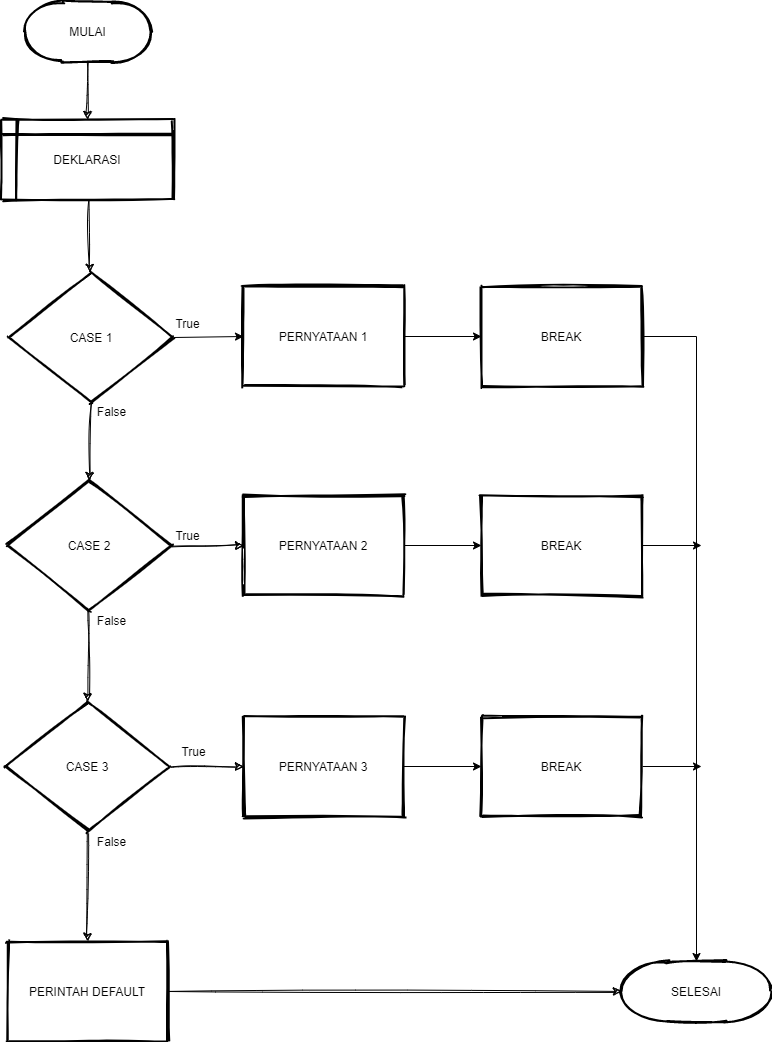

The diagram above was exported from draw.io. Its source (the exported page's mxGraphModel, read from the mxfile embedded in the PNG):
<mxGraphModel dx="1087" dy="680" grid="1" gridSize="10" guides="1" tooltips="1" connect="1" arrows="1" fold="1" page="1" pageScale="1" pageWidth="827" pageHeight="1169" math="0" shadow="0">
  <root>
    <mxCell id="WIyWlLk6GJQsqaUBKTNV-0" />
    <mxCell id="WIyWlLk6GJQsqaUBKTNV-1" parent="WIyWlLk6GJQsqaUBKTNV-0" />
    <mxCell id="KAGPs-wUeQdBbYaMZhX6-0" value="" style="edgeStyle=none;orthogonalLoop=1;jettySize=auto;html=1;sketch=1;" parent="WIyWlLk6GJQsqaUBKTNV-1" source="KAGPs-wUeQdBbYaMZhX6-1" target="KAGPs-wUeQdBbYaMZhX6-3" edge="1">
      <mxGeometry relative="1" as="geometry" />
    </mxCell>
    <mxCell id="KAGPs-wUeQdBbYaMZhX6-1" value="MULAI" style="strokeWidth=2;html=1;shape=mxgraph.flowchart.terminator;whiteSpace=wrap;sketch=1;" parent="WIyWlLk6GJQsqaUBKTNV-1" vertex="1">
      <mxGeometry x="62.5" y="40" width="127" height="60" as="geometry" />
    </mxCell>
    <mxCell id="KAGPs-wUeQdBbYaMZhX6-2" value="" style="edgeStyle=none;orthogonalLoop=1;jettySize=auto;html=1;sketch=1;" parent="WIyWlLk6GJQsqaUBKTNV-1" source="KAGPs-wUeQdBbYaMZhX6-3" target="KAGPs-wUeQdBbYaMZhX6-4" edge="1">
      <mxGeometry relative="1" as="geometry" />
    </mxCell>
    <mxCell id="KAGPs-wUeQdBbYaMZhX6-3" value="DEKLARASI" style="shape=internalStorage;whiteSpace=wrap;html=1;dx=15;dy=15;arcSize=8;strokeWidth=2;sketch=1;" parent="WIyWlLk6GJQsqaUBKTNV-1" vertex="1">
      <mxGeometry x="40" y="158" width="172" height="80" as="geometry" />
    </mxCell>
    <mxCell id="0-ee1mx1wm-B1B_S9o7Z-9" style="edgeStyle=none;rounded=0;orthogonalLoop=1;jettySize=auto;html=1;exitX=1;exitY=0.5;exitDx=0;exitDy=0;exitPerimeter=0;entryX=0;entryY=0.5;entryDx=0;entryDy=0;" edge="1" parent="WIyWlLk6GJQsqaUBKTNV-1" source="KAGPs-wUeQdBbYaMZhX6-4" target="KAGPs-wUeQdBbYaMZhX6-6">
      <mxGeometry relative="1" as="geometry" />
    </mxCell>
    <mxCell id="KAGPs-wUeQdBbYaMZhX6-4" value="CASE 1" style="strokeWidth=2;html=1;shape=mxgraph.flowchart.decision;whiteSpace=wrap;sketch=1;" parent="WIyWlLk6GJQsqaUBKTNV-1" vertex="1">
      <mxGeometry x="48" y="311" width="164" height="130" as="geometry" />
    </mxCell>
    <mxCell id="0-ee1mx1wm-B1B_S9o7Z-3" style="edgeStyle=orthogonalEdgeStyle;rounded=0;orthogonalLoop=1;jettySize=auto;html=1;exitX=1;exitY=0.5;exitDx=0;exitDy=0;entryX=0;entryY=0.5;entryDx=0;entryDy=0;" edge="1" parent="WIyWlLk6GJQsqaUBKTNV-1" source="KAGPs-wUeQdBbYaMZhX6-6" target="0-ee1mx1wm-B1B_S9o7Z-1">
      <mxGeometry relative="1" as="geometry" />
    </mxCell>
    <mxCell id="KAGPs-wUeQdBbYaMZhX6-6" value="PERNYATAAN 1" style="whiteSpace=wrap;html=1;absoluteArcSize=1;arcSize=14;strokeWidth=2;sketch=1;" parent="WIyWlLk6GJQsqaUBKTNV-1" vertex="1">
      <mxGeometry x="282" y="325" width="160" height="100" as="geometry" />
    </mxCell>
    <mxCell id="KAGPs-wUeQdBbYaMZhX6-7" value="" style="edgeStyle=none;orthogonalLoop=1;jettySize=auto;html=1;sketch=1;" parent="WIyWlLk6GJQsqaUBKTNV-1" source="KAGPs-wUeQdBbYaMZhX6-9" target="KAGPs-wUeQdBbYaMZhX6-14" edge="1">
      <mxGeometry relative="1" as="geometry" />
    </mxCell>
    <mxCell id="KAGPs-wUeQdBbYaMZhX6-8" style="edgeStyle=none;orthogonalLoop=1;jettySize=auto;html=1;exitX=0.5;exitY=1;exitDx=0;exitDy=0;exitPerimeter=0;entryX=0.5;entryY=0;entryDx=0;entryDy=0;entryPerimeter=0;sketch=1;" parent="WIyWlLk6GJQsqaUBKTNV-1" source="KAGPs-wUeQdBbYaMZhX6-9" target="KAGPs-wUeQdBbYaMZhX6-12" edge="1">
      <mxGeometry relative="1" as="geometry" />
    </mxCell>
    <mxCell id="KAGPs-wUeQdBbYaMZhX6-9" value="CASE 2" style="strokeWidth=2;html=1;shape=mxgraph.flowchart.decision;whiteSpace=wrap;sketch=1;" parent="WIyWlLk6GJQsqaUBKTNV-1" vertex="1">
      <mxGeometry x="46" y="519" width="164" height="130" as="geometry" />
    </mxCell>
    <mxCell id="KAGPs-wUeQdBbYaMZhX6-10" value="" style="edgeStyle=none;orthogonalLoop=1;jettySize=auto;html=1;entryX=0.5;entryY=0;entryDx=0;entryDy=0;entryPerimeter=0;sketch=1;" parent="WIyWlLk6GJQsqaUBKTNV-1" source="KAGPs-wUeQdBbYaMZhX6-12" target="KAGPs-wUeQdBbYaMZhX6-18" edge="1">
      <mxGeometry relative="1" as="geometry">
        <mxPoint x="122" y="850" as="targetPoint" />
      </mxGeometry>
    </mxCell>
    <mxCell id="KAGPs-wUeQdBbYaMZhX6-11" value="" style="edgeStyle=none;orthogonalLoop=1;jettySize=auto;html=1;sketch=1;" parent="WIyWlLk6GJQsqaUBKTNV-1" source="KAGPs-wUeQdBbYaMZhX6-12" target="KAGPs-wUeQdBbYaMZhX6-16" edge="1">
      <mxGeometry relative="1" as="geometry" />
    </mxCell>
    <mxCell id="KAGPs-wUeQdBbYaMZhX6-12" value="CASE 3" style="strokeWidth=2;html=1;shape=mxgraph.flowchart.decision;whiteSpace=wrap;sketch=1;" parent="WIyWlLk6GJQsqaUBKTNV-1" vertex="1">
      <mxGeometry x="44.25" y="740" width="163.5" height="130" as="geometry" />
    </mxCell>
    <mxCell id="0-ee1mx1wm-B1B_S9o7Z-6" style="edgeStyle=orthogonalEdgeStyle;rounded=0;orthogonalLoop=1;jettySize=auto;html=1;exitX=1;exitY=0.5;exitDx=0;exitDy=0;entryX=0;entryY=0.5;entryDx=0;entryDy=0;" edge="1" parent="WIyWlLk6GJQsqaUBKTNV-1" source="KAGPs-wUeQdBbYaMZhX6-14" target="0-ee1mx1wm-B1B_S9o7Z-2">
      <mxGeometry relative="1" as="geometry" />
    </mxCell>
    <mxCell id="KAGPs-wUeQdBbYaMZhX6-14" value="PERNYATAAN 2" style="whiteSpace=wrap;html=1;absoluteArcSize=1;arcSize=14;strokeWidth=2;sketch=1;" parent="WIyWlLk6GJQsqaUBKTNV-1" vertex="1">
      <mxGeometry x="282" y="534" width="160" height="100" as="geometry" />
    </mxCell>
    <mxCell id="0-ee1mx1wm-B1B_S9o7Z-5" style="edgeStyle=orthogonalEdgeStyle;rounded=0;orthogonalLoop=1;jettySize=auto;html=1;exitX=1;exitY=0.5;exitDx=0;exitDy=0;entryX=0;entryY=0.5;entryDx=0;entryDy=0;" edge="1" parent="WIyWlLk6GJQsqaUBKTNV-1" source="KAGPs-wUeQdBbYaMZhX6-16" target="0-ee1mx1wm-B1B_S9o7Z-0">
      <mxGeometry relative="1" as="geometry" />
    </mxCell>
    <mxCell id="KAGPs-wUeQdBbYaMZhX6-16" value="PERNYATAAN 3" style="whiteSpace=wrap;html=1;absoluteArcSize=1;arcSize=14;strokeWidth=2;sketch=1;" parent="WIyWlLk6GJQsqaUBKTNV-1" vertex="1">
      <mxGeometry x="282" y="755" width="160" height="100" as="geometry" />
    </mxCell>
    <mxCell id="KAGPs-wUeQdBbYaMZhX6-17" style="edgeStyle=none;orthogonalLoop=1;jettySize=auto;html=1;exitX=1;exitY=0.5;exitDx=0;exitDy=0;sketch=1;" parent="WIyWlLk6GJQsqaUBKTNV-1" source="KAGPs-wUeQdBbYaMZhX6-18" target="KAGPs-wUeQdBbYaMZhX6-21" edge="1">
      <mxGeometry relative="1" as="geometry" />
    </mxCell>
    <mxCell id="KAGPs-wUeQdBbYaMZhX6-18" value="PERINTAH DEFAULT" style="whiteSpace=wrap;html=1;absoluteArcSize=1;arcSize=14;strokeWidth=2;sketch=1;" parent="WIyWlLk6GJQsqaUBKTNV-1" vertex="1">
      <mxGeometry x="46" y="980" width="160" height="100" as="geometry" />
    </mxCell>
    <mxCell id="KAGPs-wUeQdBbYaMZhX6-20" value="" style="edgeStyle=none;orthogonalLoop=1;jettySize=auto;html=1;entryX=0.5;entryY=0;entryDx=0;entryDy=0;entryPerimeter=0;sketch=1;" parent="WIyWlLk6GJQsqaUBKTNV-1" source="KAGPs-wUeQdBbYaMZhX6-4" target="KAGPs-wUeQdBbYaMZhX6-9" edge="1">
      <mxGeometry relative="1" as="geometry">
        <mxPoint x="136" y="480" as="targetPoint" />
      </mxGeometry>
    </mxCell>
    <mxCell id="KAGPs-wUeQdBbYaMZhX6-21" value="SELESAI" style="strokeWidth=2;html=1;shape=mxgraph.flowchart.terminator;whiteSpace=wrap;sketch=1;" parent="WIyWlLk6GJQsqaUBKTNV-1" vertex="1">
      <mxGeometry x="660" y="1000" width="150" height="60" as="geometry" />
    </mxCell>
    <mxCell id="KAGPs-wUeQdBbYaMZhX6-22" value="True" style="text;html=1;align=center;verticalAlign=middle;resizable=0;points=[];autosize=1;strokeColor=none;fillColor=none;sketch=1;" parent="WIyWlLk6GJQsqaUBKTNV-1" vertex="1">
      <mxGeometry x="206" y="352" width="40" height="20" as="geometry" />
    </mxCell>
    <mxCell id="KAGPs-wUeQdBbYaMZhX6-23" value="True" style="text;html=1;align=center;verticalAlign=middle;resizable=0;points=[];autosize=1;strokeColor=none;fillColor=none;sketch=1;" parent="WIyWlLk6GJQsqaUBKTNV-1" vertex="1">
      <mxGeometry x="206" y="564" width="40" height="20" as="geometry" />
    </mxCell>
    <mxCell id="KAGPs-wUeQdBbYaMZhX6-24" value="True" style="text;html=1;align=center;verticalAlign=middle;resizable=0;points=[];autosize=1;strokeColor=none;fillColor=none;sketch=1;" parent="WIyWlLk6GJQsqaUBKTNV-1" vertex="1">
      <mxGeometry x="212" y="780" width="40" height="20" as="geometry" />
    </mxCell>
    <mxCell id="KAGPs-wUeQdBbYaMZhX6-26" value="False" style="text;html=1;align=center;verticalAlign=middle;resizable=0;points=[];autosize=1;strokeColor=none;fillColor=none;sketch=1;" parent="WIyWlLk6GJQsqaUBKTNV-1" vertex="1">
      <mxGeometry x="125" y="440" width="50" height="20" as="geometry" />
    </mxCell>
    <mxCell id="KAGPs-wUeQdBbYaMZhX6-27" value="False" style="text;html=1;align=center;verticalAlign=middle;resizable=0;points=[];autosize=1;strokeColor=none;fillColor=none;sketch=1;" parent="WIyWlLk6GJQsqaUBKTNV-1" vertex="1">
      <mxGeometry x="125" y="649" width="50" height="20" as="geometry" />
    </mxCell>
    <mxCell id="KAGPs-wUeQdBbYaMZhX6-28" value="False" style="text;html=1;align=center;verticalAlign=middle;resizable=0;points=[];autosize=1;strokeColor=none;fillColor=none;sketch=1;" parent="WIyWlLk6GJQsqaUBKTNV-1" vertex="1">
      <mxGeometry x="125" y="870" width="50" height="20" as="geometry" />
    </mxCell>
    <mxCell id="0-ee1mx1wm-B1B_S9o7Z-8" style="edgeStyle=orthogonalEdgeStyle;rounded=0;orthogonalLoop=1;jettySize=auto;html=1;" edge="1" parent="WIyWlLk6GJQsqaUBKTNV-1" source="0-ee1mx1wm-B1B_S9o7Z-0">
      <mxGeometry relative="1" as="geometry">
        <mxPoint x="740" y="805" as="targetPoint" />
      </mxGeometry>
    </mxCell>
    <mxCell id="0-ee1mx1wm-B1B_S9o7Z-0" value="BREAK" style="whiteSpace=wrap;html=1;absoluteArcSize=1;arcSize=14;strokeWidth=2;sketch=1;" vertex="1" parent="WIyWlLk6GJQsqaUBKTNV-1">
      <mxGeometry x="520" y="755" width="160" height="100" as="geometry" />
    </mxCell>
    <mxCell id="0-ee1mx1wm-B1B_S9o7Z-4" style="edgeStyle=orthogonalEdgeStyle;rounded=0;orthogonalLoop=1;jettySize=auto;html=1;exitX=1;exitY=0.5;exitDx=0;exitDy=0;entryX=0.5;entryY=0;entryDx=0;entryDy=0;entryPerimeter=0;" edge="1" parent="WIyWlLk6GJQsqaUBKTNV-1" source="0-ee1mx1wm-B1B_S9o7Z-1" target="KAGPs-wUeQdBbYaMZhX6-21">
      <mxGeometry relative="1" as="geometry" />
    </mxCell>
    <mxCell id="0-ee1mx1wm-B1B_S9o7Z-1" value="BREAK" style="whiteSpace=wrap;html=1;absoluteArcSize=1;arcSize=14;strokeWidth=2;sketch=1;" vertex="1" parent="WIyWlLk6GJQsqaUBKTNV-1">
      <mxGeometry x="520" y="325" width="160" height="100" as="geometry" />
    </mxCell>
    <mxCell id="0-ee1mx1wm-B1B_S9o7Z-7" style="edgeStyle=orthogonalEdgeStyle;rounded=0;orthogonalLoop=1;jettySize=auto;html=1;" edge="1" parent="WIyWlLk6GJQsqaUBKTNV-1" source="0-ee1mx1wm-B1B_S9o7Z-2">
      <mxGeometry relative="1" as="geometry">
        <mxPoint x="740" y="584" as="targetPoint" />
      </mxGeometry>
    </mxCell>
    <mxCell id="0-ee1mx1wm-B1B_S9o7Z-2" value="BREAK" style="whiteSpace=wrap;html=1;absoluteArcSize=1;arcSize=14;strokeWidth=2;sketch=1;" vertex="1" parent="WIyWlLk6GJQsqaUBKTNV-1">
      <mxGeometry x="520" y="534" width="160" height="100" as="geometry" />
    </mxCell>
  </root>
</mxGraphModel>